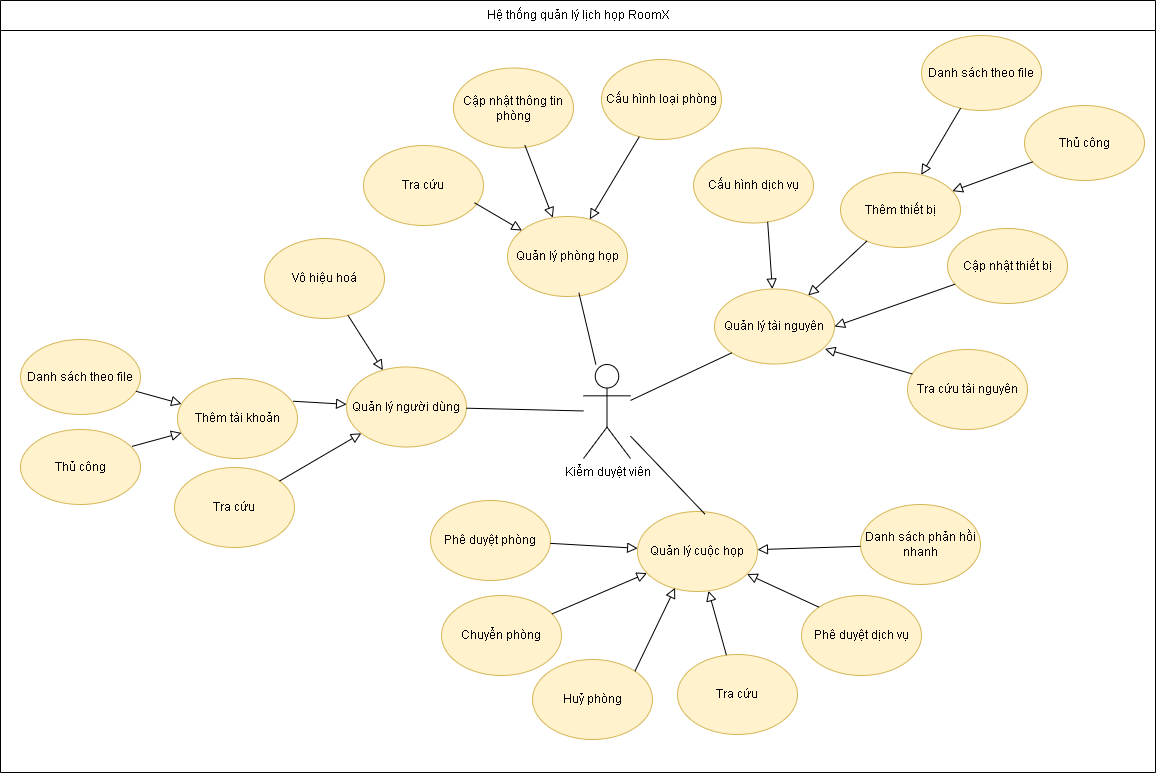

The diagram above was exported from draw.io. Its source (the exported page's mxGraphModel, read from the mxfile embedded in the PNG):
<mxGraphModel dx="1018" dy="521" grid="0" gridSize="10" guides="1" tooltips="1" connect="1" arrows="1" fold="1" page="0" pageScale="1" pageWidth="850" pageHeight="1100" math="0" shadow="0">
  <root>
    <mxCell id="0" />
    <mxCell id="1" parent="0" />
    <mxCell id="jFhqMVp5Pss8hMuqLHVt-1" value="Kiểm duyệt viên" style="shape=umlActor;verticalLabelPosition=bottom;verticalAlign=top;html=1;outlineConnect=0;" vertex="1" parent="1">
      <mxGeometry x="1573" y="978" width="47" height="94" as="geometry" />
    </mxCell>
    <mxCell id="jFhqMVp5Pss8hMuqLHVt-2" value="Quản lý tài nguyên" style="ellipse;whiteSpace=wrap;html=1;fillColor=#fff2cc;strokeColor=#d6b656;" vertex="1" parent="1">
      <mxGeometry x="1704" y="902.5" width="120" height="75" as="geometry" />
    </mxCell>
    <mxCell id="jFhqMVp5Pss8hMuqLHVt-3" value="Quản lý người dùng" style="ellipse;whiteSpace=wrap;html=1;fillColor=#fff2cc;strokeColor=#d6b656;" vertex="1" parent="1">
      <mxGeometry x="1336" y="980.5" width="120" height="80" as="geometry" />
    </mxCell>
    <mxCell id="jFhqMVp5Pss8hMuqLHVt-4" value="Quản lý cuộc họp" style="ellipse;whiteSpace=wrap;html=1;fillColor=#fff2cc;strokeColor=#d6b656;" vertex="1" parent="1">
      <mxGeometry x="1627" y="1125" width="120" height="80" as="geometry" />
    </mxCell>
    <mxCell id="jFhqMVp5Pss8hMuqLHVt-6" value="Vô hiệu hoá" style="ellipse;whiteSpace=wrap;html=1;fillColor=#fff2cc;strokeColor=#d6b656;" vertex="1" parent="1">
      <mxGeometry x="1254" y="852" width="120" height="80" as="geometry" />
    </mxCell>
    <mxCell id="jFhqMVp5Pss8hMuqLHVt-7" value="Quản lý phòng họp" style="ellipse;whiteSpace=wrap;html=1;fillColor=#fff2cc;strokeColor=#d6b656;" vertex="1" parent="1">
      <mxGeometry x="1497" y="830" width="120" height="80" as="geometry" />
    </mxCell>
    <mxCell id="jFhqMVp5Pss8hMuqLHVt-8" value="Cập nhật thông tin phòng" style="ellipse;whiteSpace=wrap;html=1;fillColor=#fff2cc;strokeColor=#d6b656;" vertex="1" parent="1">
      <mxGeometry x="1443" y="681.5" width="120" height="80" as="geometry" />
    </mxCell>
    <mxCell id="jFhqMVp5Pss8hMuqLHVt-9" value="Tra cứu" style="ellipse;whiteSpace=wrap;html=1;fillColor=#fff2cc;strokeColor=#d6b656;" vertex="1" parent="1">
      <mxGeometry x="1353" y="759" width="120" height="80" as="geometry" />
    </mxCell>
    <mxCell id="jFhqMVp5Pss8hMuqLHVt-10" value="Cấu hình loại phòng" style="ellipse;whiteSpace=wrap;html=1;fillColor=#fff2cc;strokeColor=#d6b656;" vertex="1" parent="1">
      <mxGeometry x="1591" y="673" width="120" height="80" as="geometry" />
    </mxCell>
    <mxCell id="jFhqMVp5Pss8hMuqLHVt-11" value="Cập nhật thiết bị" style="ellipse;whiteSpace=wrap;html=1;fillColor=#fff2cc;strokeColor=#d6b656;" vertex="1" parent="1">
      <mxGeometry x="1937" y="842" width="120" height="75" as="geometry" />
    </mxCell>
    <mxCell id="jFhqMVp5Pss8hMuqLHVt-12" value="Cấu hình dịch vụ" style="ellipse;whiteSpace=wrap;html=1;fillColor=#fff2cc;strokeColor=#d6b656;" vertex="1" parent="1">
      <mxGeometry x="1683" y="761.5" width="120" height="75" as="geometry" />
    </mxCell>
    <mxCell id="jFhqMVp5Pss8hMuqLHVt-13" value="Thêm thiết bị" style="ellipse;whiteSpace=wrap;html=1;fillColor=#fff2cc;strokeColor=#d6b656;" vertex="1" parent="1">
      <mxGeometry x="1830" y="786" width="120" height="75" as="geometry" />
    </mxCell>
    <mxCell id="jFhqMVp5Pss8hMuqLHVt-15" value="Thêm tài khoản" style="ellipse;whiteSpace=wrap;html=1;fillColor=#fff2cc;strokeColor=#d6b656;" vertex="1" parent="1">
      <mxGeometry x="1167" y="992" width="120" height="80" as="geometry" />
    </mxCell>
    <mxCell id="jFhqMVp5Pss8hMuqLHVt-16" value="Tra cứu" style="ellipse;whiteSpace=wrap;html=1;fillColor=#fff2cc;strokeColor=#d6b656;" vertex="1" parent="1">
      <mxGeometry x="1164" y="1081" width="120" height="80" as="geometry" />
    </mxCell>
    <mxCell id="jFhqMVp5Pss8hMuqLHVt-17" value="Phê duyệt phòng" style="ellipse;whiteSpace=wrap;html=1;fillColor=#fff2cc;strokeColor=#d6b656;" vertex="1" parent="1">
      <mxGeometry x="1420" y="1114" width="120" height="80" as="geometry" />
    </mxCell>
    <mxCell id="jFhqMVp5Pss8hMuqLHVt-18" value="Chuyển phòng" style="ellipse;whiteSpace=wrap;html=1;fillColor=#fff2cc;strokeColor=#d6b656;" vertex="1" parent="1">
      <mxGeometry x="1431" y="1209" width="120" height="80" as="geometry" />
    </mxCell>
    <mxCell id="jFhqMVp5Pss8hMuqLHVt-19" value="Tra cứu" style="ellipse;whiteSpace=wrap;html=1;fillColor=#fff2cc;strokeColor=#d6b656;" vertex="1" parent="1">
      <mxGeometry x="1667" y="1268" width="120" height="80" as="geometry" />
    </mxCell>
    <mxCell id="jFhqMVp5Pss8hMuqLHVt-20" value="Huỷ phòng" style="ellipse;whiteSpace=wrap;html=1;fillColor=#fff2cc;strokeColor=#d6b656;" vertex="1" parent="1">
      <mxGeometry x="1522" y="1273" width="120" height="80" as="geometry" />
    </mxCell>
    <mxCell id="jFhqMVp5Pss8hMuqLHVt-26" value="Thủ công" style="ellipse;whiteSpace=wrap;html=1;fillColor=#fff2cc;strokeColor=#d6b656;" vertex="1" parent="1">
      <mxGeometry x="2014" y="719" width="120" height="75" as="geometry" />
    </mxCell>
    <mxCell id="jFhqMVp5Pss8hMuqLHVt-27" value="Danh sách theo file" style="ellipse;whiteSpace=wrap;html=1;fillColor=#fff2cc;strokeColor=#d6b656;" vertex="1" parent="1">
      <mxGeometry x="1911" y="649" width="120" height="75" as="geometry" />
    </mxCell>
    <mxCell id="jFhqMVp5Pss8hMuqLHVt-28" value="Danh sách theo file" style="ellipse;whiteSpace=wrap;html=1;fillColor=#fff2cc;strokeColor=#d6b656;" vertex="1" parent="1">
      <mxGeometry x="1010" y="953" width="120" height="75" as="geometry" />
    </mxCell>
    <mxCell id="jFhqMVp5Pss8hMuqLHVt-29" value="Thủ công" style="ellipse;whiteSpace=wrap;html=1;fillColor=#fff2cc;strokeColor=#d6b656;" vertex="1" parent="1">
      <mxGeometry x="1010" y="1043" width="120" height="75" as="geometry" />
    </mxCell>
    <mxCell id="jFhqMVp5Pss8hMuqLHVt-30" value="Phê duyệt dịch vụ" style="ellipse;whiteSpace=wrap;html=1;fillColor=#fff2cc;strokeColor=#d6b656;" vertex="1" parent="1">
      <mxGeometry x="1791" y="1209" width="120" height="80" as="geometry" />
    </mxCell>
    <mxCell id="jFhqMVp5Pss8hMuqLHVt-31" value="Danh sách phản hồi nhanh" style="ellipse;whiteSpace=wrap;html=1;fillColor=#fff2cc;strokeColor=#d6b656;" vertex="1" parent="1">
      <mxGeometry x="1850" y="1118" width="120" height="80" as="geometry" />
    </mxCell>
    <mxCell id="jFhqMVp5Pss8hMuqLHVt-33" value="" style="endArrow=block;startArrow=none;endFill=0;startFill=0;endSize=8;html=1;verticalAlign=bottom;labelBackgroundColor=none;rounded=0;exitX=0.963;exitY=0.284;exitDx=0;exitDy=0;exitPerimeter=0;" edge="1" parent="1" source="jFhqMVp5Pss8hMuqLHVt-15" target="jFhqMVp5Pss8hMuqLHVt-3">
      <mxGeometry width="160" relative="1" as="geometry">
        <mxPoint x="1127" y="992" as="sourcePoint" />
        <mxPoint x="1249" y="1028" as="targetPoint" />
      </mxGeometry>
    </mxCell>
    <mxCell id="jFhqMVp5Pss8hMuqLHVt-34" value="" style="endArrow=block;startArrow=none;endFill=0;startFill=0;endSize=8;html=1;verticalAlign=bottom;labelBackgroundColor=none;rounded=0;" edge="1" parent="1" source="jFhqMVp5Pss8hMuqLHVt-16" target="jFhqMVp5Pss8hMuqLHVt-3">
      <mxGeometry width="160" relative="1" as="geometry">
        <mxPoint x="1137" y="1002" as="sourcePoint" />
        <mxPoint x="1259" y="1038" as="targetPoint" />
      </mxGeometry>
    </mxCell>
    <mxCell id="jFhqMVp5Pss8hMuqLHVt-35" value="" style="endArrow=block;startArrow=none;endFill=0;startFill=0;endSize=8;html=1;verticalAlign=bottom;labelBackgroundColor=none;rounded=0;" edge="1" parent="1" source="jFhqMVp5Pss8hMuqLHVt-6" target="jFhqMVp5Pss8hMuqLHVt-3">
      <mxGeometry width="160" relative="1" as="geometry">
        <mxPoint x="1147" y="1012" as="sourcePoint" />
        <mxPoint x="1269" y="1048" as="targetPoint" />
      </mxGeometry>
    </mxCell>
    <mxCell id="jFhqMVp5Pss8hMuqLHVt-36" value="" style="endArrow=block;startArrow=none;endFill=0;startFill=0;endSize=8;html=1;verticalAlign=bottom;labelBackgroundColor=none;rounded=0;exitX=0.93;exitY=0.225;exitDx=0;exitDy=0;exitPerimeter=0;" edge="1" parent="1" source="jFhqMVp5Pss8hMuqLHVt-29" target="jFhqMVp5Pss8hMuqLHVt-15">
      <mxGeometry width="160" relative="1" as="geometry">
        <mxPoint x="1157" y="1022" as="sourcePoint" />
        <mxPoint x="1279" y="1058" as="targetPoint" />
      </mxGeometry>
    </mxCell>
    <mxCell id="jFhqMVp5Pss8hMuqLHVt-37" value="" style="endArrow=block;startArrow=none;endFill=0;startFill=0;endSize=8;html=1;verticalAlign=bottom;labelBackgroundColor=none;rounded=0;" edge="1" parent="1" source="jFhqMVp5Pss8hMuqLHVt-28" target="jFhqMVp5Pss8hMuqLHVt-15">
      <mxGeometry width="160" relative="1" as="geometry">
        <mxPoint x="1167" y="1032" as="sourcePoint" />
        <mxPoint x="1289" y="1068" as="targetPoint" />
      </mxGeometry>
    </mxCell>
    <mxCell id="jFhqMVp5Pss8hMuqLHVt-38" value="" style="endArrow=block;startArrow=none;endFill=0;startFill=0;endSize=8;html=1;verticalAlign=bottom;labelBackgroundColor=none;rounded=0;" edge="1" parent="1" source="jFhqMVp5Pss8hMuqLHVt-17" target="jFhqMVp5Pss8hMuqLHVt-4">
      <mxGeometry width="160" relative="1" as="geometry">
        <mxPoint x="1177" y="1042" as="sourcePoint" />
        <mxPoint x="1299" y="1078" as="targetPoint" />
      </mxGeometry>
    </mxCell>
    <mxCell id="jFhqMVp5Pss8hMuqLHVt-39" value="" style="endArrow=block;startArrow=none;endFill=0;startFill=0;endSize=8;html=1;verticalAlign=bottom;labelBackgroundColor=none;rounded=0;" edge="1" parent="1" source="jFhqMVp5Pss8hMuqLHVt-18" target="jFhqMVp5Pss8hMuqLHVt-4">
      <mxGeometry width="160" relative="1" as="geometry">
        <mxPoint x="1187" y="1052" as="sourcePoint" />
        <mxPoint x="1309" y="1088" as="targetPoint" />
      </mxGeometry>
    </mxCell>
    <mxCell id="jFhqMVp5Pss8hMuqLHVt-40" value="" style="endArrow=block;startArrow=none;endFill=0;startFill=0;endSize=8;html=1;verticalAlign=bottom;labelBackgroundColor=none;rounded=0;" edge="1" parent="1" source="jFhqMVp5Pss8hMuqLHVt-19" target="jFhqMVp5Pss8hMuqLHVt-4">
      <mxGeometry width="160" relative="1" as="geometry">
        <mxPoint x="1197" y="1062" as="sourcePoint" />
        <mxPoint x="1319" y="1098" as="targetPoint" />
      </mxGeometry>
    </mxCell>
    <mxCell id="jFhqMVp5Pss8hMuqLHVt-41" value="" style="endArrow=block;startArrow=none;endFill=0;startFill=0;endSize=8;html=1;verticalAlign=bottom;labelBackgroundColor=none;rounded=0;exitX=1;exitY=0;exitDx=0;exitDy=0;entryX=0.313;entryY=0.954;entryDx=0;entryDy=0;entryPerimeter=0;" edge="1" parent="1" source="jFhqMVp5Pss8hMuqLHVt-20" target="jFhqMVp5Pss8hMuqLHVt-4">
      <mxGeometry width="160" relative="1" as="geometry">
        <mxPoint x="1284" y="1411" as="sourcePoint" />
        <mxPoint x="1341" y="1352" as="targetPoint" />
      </mxGeometry>
    </mxCell>
    <mxCell id="jFhqMVp5Pss8hMuqLHVt-42" value="" style="endArrow=block;startArrow=none;endFill=0;startFill=0;endSize=8;html=1;verticalAlign=bottom;labelBackgroundColor=none;rounded=0;exitX=0;exitY=0;exitDx=0;exitDy=0;" edge="1" parent="1" source="jFhqMVp5Pss8hMuqLHVt-30" target="jFhqMVp5Pss8hMuqLHVt-4">
      <mxGeometry width="160" relative="1" as="geometry">
        <mxPoint x="1294" y="1421" as="sourcePoint" />
        <mxPoint x="1351" y="1362" as="targetPoint" />
      </mxGeometry>
    </mxCell>
    <mxCell id="jFhqMVp5Pss8hMuqLHVt-43" value="" style="endArrow=block;startArrow=none;endFill=0;startFill=0;endSize=8;html=1;verticalAlign=bottom;labelBackgroundColor=none;rounded=0;" edge="1" parent="1" source="jFhqMVp5Pss8hMuqLHVt-31" target="jFhqMVp5Pss8hMuqLHVt-4">
      <mxGeometry width="160" relative="1" as="geometry">
        <mxPoint x="1304" y="1431" as="sourcePoint" />
        <mxPoint x="1361" y="1372" as="targetPoint" />
      </mxGeometry>
    </mxCell>
    <mxCell id="jFhqMVp5Pss8hMuqLHVt-49" value="" style="endArrow=block;startArrow=none;endFill=0;startFill=0;endSize=8;html=1;verticalAlign=bottom;labelBackgroundColor=none;rounded=0;exitX=0.925;exitY=0.716;exitDx=0;exitDy=0;exitPerimeter=0;" edge="1" parent="1" source="jFhqMVp5Pss8hMuqLHVt-9" target="jFhqMVp5Pss8hMuqLHVt-7">
      <mxGeometry width="160" relative="1" as="geometry">
        <mxPoint x="1968" y="1141" as="sourcePoint" />
        <mxPoint x="1868" y="1157" as="targetPoint" />
      </mxGeometry>
    </mxCell>
    <mxCell id="jFhqMVp5Pss8hMuqLHVt-50" value="" style="endArrow=block;startArrow=none;endFill=0;startFill=0;endSize=8;html=1;verticalAlign=bottom;labelBackgroundColor=none;rounded=0;exitX=0.595;exitY=0.965;exitDx=0;exitDy=0;exitPerimeter=0;" edge="1" parent="1" source="jFhqMVp5Pss8hMuqLHVt-8" target="jFhqMVp5Pss8hMuqLHVt-7">
      <mxGeometry width="160" relative="1" as="geometry">
        <mxPoint x="1474" y="826" as="sourcePoint" />
        <mxPoint x="1560" y="866" as="targetPoint" />
      </mxGeometry>
    </mxCell>
    <mxCell id="jFhqMVp5Pss8hMuqLHVt-51" value="" style="endArrow=block;startArrow=none;endFill=0;startFill=0;endSize=8;html=1;verticalAlign=bottom;labelBackgroundColor=none;rounded=0;" edge="1" parent="1" source="jFhqMVp5Pss8hMuqLHVt-10" target="jFhqMVp5Pss8hMuqLHVt-7">
      <mxGeometry width="160" relative="1" as="geometry">
        <mxPoint x="1524" y="769" as="sourcePoint" />
        <mxPoint x="1584" y="853" as="targetPoint" />
      </mxGeometry>
    </mxCell>
    <mxCell id="jFhqMVp5Pss8hMuqLHVt-52" value="" style="endArrow=block;startArrow=none;endFill=0;startFill=0;endSize=8;html=1;verticalAlign=bottom;labelBackgroundColor=none;rounded=0;exitX=0.618;exitY=0.983;exitDx=0;exitDy=0;exitPerimeter=0;" edge="1" parent="1" source="jFhqMVp5Pss8hMuqLHVt-12" target="jFhqMVp5Pss8hMuqLHVt-2">
      <mxGeometry width="160" relative="1" as="geometry">
        <mxPoint x="1649" y="762" as="sourcePoint" />
        <mxPoint x="1622" y="850" as="targetPoint" />
      </mxGeometry>
    </mxCell>
    <mxCell id="jFhqMVp5Pss8hMuqLHVt-53" value="" style="endArrow=block;startArrow=none;endFill=0;startFill=0;endSize=8;html=1;verticalAlign=bottom;labelBackgroundColor=none;rounded=0;" edge="1" parent="1" source="jFhqMVp5Pss8hMuqLHVt-13" target="jFhqMVp5Pss8hMuqLHVt-2">
      <mxGeometry width="160" relative="1" as="geometry">
        <mxPoint x="1659" y="772" as="sourcePoint" />
        <mxPoint x="1632" y="860" as="targetPoint" />
      </mxGeometry>
    </mxCell>
    <mxCell id="jFhqMVp5Pss8hMuqLHVt-54" value="" style="endArrow=block;startArrow=none;endFill=0;startFill=0;endSize=8;html=1;verticalAlign=bottom;labelBackgroundColor=none;rounded=0;entryX=1;entryY=0.5;entryDx=0;entryDy=0;" edge="1" parent="1" source="jFhqMVp5Pss8hMuqLHVt-11" target="jFhqMVp5Pss8hMuqLHVt-2">
      <mxGeometry width="160" relative="1" as="geometry">
        <mxPoint x="1669" y="782" as="sourcePoint" />
        <mxPoint x="1642" y="870" as="targetPoint" />
      </mxGeometry>
    </mxCell>
    <mxCell id="jFhqMVp5Pss8hMuqLHVt-55" value="Tra cứu tài nguyên" style="ellipse;whiteSpace=wrap;html=1;fillColor=#fff2cc;strokeColor=#d6b656;" vertex="1" parent="1">
      <mxGeometry x="1897" y="963" width="120" height="80" as="geometry" />
    </mxCell>
    <mxCell id="jFhqMVp5Pss8hMuqLHVt-56" value="" style="endArrow=block;startArrow=none;endFill=0;startFill=0;endSize=8;html=1;verticalAlign=bottom;labelBackgroundColor=none;rounded=0;entryX=0.92;entryY=0.799;entryDx=0;entryDy=0;entryPerimeter=0;" edge="1" parent="1" source="jFhqMVp5Pss8hMuqLHVt-55" target="jFhqMVp5Pss8hMuqLHVt-2">
      <mxGeometry width="160" relative="1" as="geometry">
        <mxPoint x="2023" y="859" as="sourcePoint" />
        <mxPoint x="1924" y="892" as="targetPoint" />
      </mxGeometry>
    </mxCell>
    <mxCell id="jFhqMVp5Pss8hMuqLHVt-57" value="" style="endArrow=block;startArrow=none;endFill=0;startFill=0;endSize=8;html=1;verticalAlign=bottom;labelBackgroundColor=none;rounded=0;" edge="1" parent="1" source="jFhqMVp5Pss8hMuqLHVt-27" target="jFhqMVp5Pss8hMuqLHVt-13">
      <mxGeometry width="160" relative="1" as="geometry">
        <mxPoint x="2016" y="922" as="sourcePoint" />
        <mxPoint x="1914" y="914" as="targetPoint" />
      </mxGeometry>
    </mxCell>
    <mxCell id="jFhqMVp5Pss8hMuqLHVt-58" value="" style="endArrow=block;startArrow=none;endFill=0;startFill=0;endSize=8;html=1;verticalAlign=bottom;labelBackgroundColor=none;rounded=0;" edge="1" parent="1" source="jFhqMVp5Pss8hMuqLHVt-26" target="jFhqMVp5Pss8hMuqLHVt-13">
      <mxGeometry width="160" relative="1" as="geometry">
        <mxPoint x="2026" y="932" as="sourcePoint" />
        <mxPoint x="1924" y="924" as="targetPoint" />
      </mxGeometry>
    </mxCell>
    <mxCell id="jFhqMVp5Pss8hMuqLHVt-59" value="" style="endArrow=none;html=1;rounded=0;" edge="1" parent="1" source="jFhqMVp5Pss8hMuqLHVt-1" target="jFhqMVp5Pss8hMuqLHVt-3">
      <mxGeometry width="50" height="50" relative="1" as="geometry">
        <mxPoint x="1294" y="1098" as="sourcePoint" />
        <mxPoint x="1344" y="1048" as="targetPoint" />
      </mxGeometry>
    </mxCell>
    <mxCell id="jFhqMVp5Pss8hMuqLHVt-60" value="" style="endArrow=none;html=1;rounded=0;entryX=0.563;entryY=0.034;entryDx=0;entryDy=0;entryPerimeter=0;" edge="1" parent="1" source="jFhqMVp5Pss8hMuqLHVt-1" target="jFhqMVp5Pss8hMuqLHVt-4">
      <mxGeometry width="50" height="50" relative="1" as="geometry">
        <mxPoint x="1583" y="1034" as="sourcePoint" />
        <mxPoint x="1466" y="1032" as="targetPoint" />
      </mxGeometry>
    </mxCell>
    <mxCell id="jFhqMVp5Pss8hMuqLHVt-62" value="" style="endArrow=none;html=1;rounded=0;exitX=0;exitY=1;exitDx=0;exitDy=0;" edge="1" parent="1" source="jFhqMVp5Pss8hMuqLHVt-2" target="jFhqMVp5Pss8hMuqLHVt-1">
      <mxGeometry width="50" height="50" relative="1" as="geometry">
        <mxPoint x="1630" y="1047" as="sourcePoint" />
        <mxPoint x="1756" y="1114" as="targetPoint" />
      </mxGeometry>
    </mxCell>
    <mxCell id="jFhqMVp5Pss8hMuqLHVt-63" value="" style="endArrow=none;html=1;rounded=0;exitX=0.595;exitY=0.954;exitDx=0;exitDy=0;exitPerimeter=0;" edge="1" parent="1" source="jFhqMVp5Pss8hMuqLHVt-7" target="jFhqMVp5Pss8hMuqLHVt-1">
      <mxGeometry width="50" height="50" relative="1" as="geometry">
        <mxPoint x="1821" y="918" as="sourcePoint" />
        <mxPoint x="1630" y="1022" as="targetPoint" />
      </mxGeometry>
    </mxCell>
    <mxCell id="jFhqMVp5Pss8hMuqLHVt-64" value="Hệ thống quản lý lịch họp RoomX" style="swimlane;fontStyle=0;childLayout=stackLayout;horizontal=1;startSize=30;horizontalStack=0;resizeParent=1;resizeParentMax=0;resizeLast=0;collapsible=1;marginBottom=0;whiteSpace=wrap;html=1;" vertex="1" parent="1">
      <mxGeometry x="990" y="614" width="1155" height="772" as="geometry" />
    </mxCell>
  </root>
</mxGraphModel>